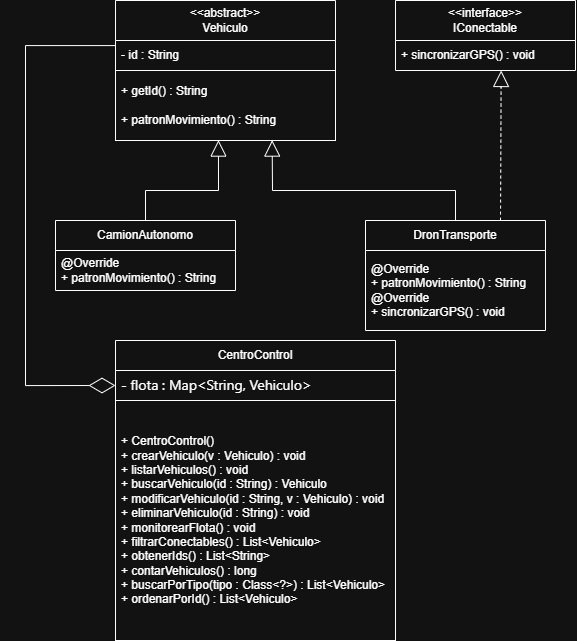

The diagram above was exported from draw.io. Its source (the exported page's mxGraphModel, read from the mxfile embedded in the PNG):
<mxGraphModel dx="1126" dy="952" grid="1" gridSize="10" guides="1" tooltips="1" connect="1" arrows="1" fold="1" page="1" pageScale="1" pageWidth="827" pageHeight="1169" math="0" shadow="0">
  <root>
    <mxCell id="0" />
    <mxCell id="1" parent="0" />
    <mxCell id="VkY_mq07jx_jRYj8u6iT-48" edge="1" parent="1" source="VkY_mq07jx_jRYj8u6iT-5" style="edgeStyle=orthogonalEdgeStyle;rounded=0;orthogonalLoop=1;jettySize=auto;html=1;entryX=0;entryY=0.5;entryDx=0;entryDy=0;exitX=0;exitY=0.5;exitDx=0;exitDy=0;endArrow=diamondThin;endFill=0;startArrow=none;startFill=0;strokeWidth=1;endSize=24;startSize=14;" target="VkY_mq07jx_jRYj8u6iT-26" value="">
      <mxGeometry relative="1" as="geometry">
        <Array as="points">
          <mxPoint x="90" y="85" />
          <mxPoint x="90" y="425" />
        </Array>
        <mxPoint x="190" y="105" as="targetPoint" />
      </mxGeometry>
    </mxCell>
    <mxCell id="VkY_mq07jx_jRYj8u6iT-4" parent="1" style="swimlane;fontStyle=0;childLayout=stackLayout;horizontal=1;startSize=40;horizontalStack=0;resizeParent=1;resizeParentMax=0;resizeLast=0;collapsible=1;marginBottom=0;whiteSpace=wrap;html=1;" value="&lt;div&gt;&amp;lt;&amp;lt;abstract&amp;gt;&amp;gt;&lt;/div&gt;Vehiculo" vertex="1">
      <mxGeometry height="140" width="220" x="180" y="40" as="geometry" />
    </mxCell>
    <mxCell id="VkY_mq07jx_jRYj8u6iT-5" parent="VkY_mq07jx_jRYj8u6iT-4" style="text;strokeColor=none;fillColor=none;align=left;verticalAlign=middle;spacingLeft=4;spacingRight=4;overflow=hidden;points=[[0,0.5],[1,0.5]];portConstraint=eastwest;rotatable=0;whiteSpace=wrap;html=1;" value="- id : String" vertex="1">
      <mxGeometry height="30" width="220" y="40" as="geometry" />
    </mxCell>
    <mxCell id="VkY_mq07jx_jRYj8u6iT-6" parent="VkY_mq07jx_jRYj8u6iT-4" style="text;strokeColor=default;fillColor=none;align=left;verticalAlign=middle;spacingLeft=4;spacingRight=4;overflow=hidden;points=[[0,0.5],[1,0.5]];portConstraint=eastwest;rotatable=0;whiteSpace=wrap;html=1;" value="+ getId() : String&lt;div&gt;&lt;br&gt;&lt;div&gt;+ patronMovimiento() : String&lt;/div&gt;&lt;/div&gt;" vertex="1">
      <mxGeometry height="70" width="220" y="70" as="geometry" />
    </mxCell>
    <mxCell id="VkY_mq07jx_jRYj8u6iT-63" edge="1" parent="1" source="VkY_mq07jx_jRYj8u6iT-13" style="edgeStyle=none;curved=0;rounded=0;orthogonalLoop=1;jettySize=auto;html=1;fontSize=12;startSize=8;endSize=14;endArrow=block;endFill=0;strokeWidth=1;entryX=0.468;entryY=0.994;entryDx=0;entryDy=0;entryPerimeter=0;startArrow=none;startFill=0;" target="VkY_mq07jx_jRYj8u6iT-6" value="">
      <mxGeometry relative="1" as="geometry">
        <Array as="points">
          <mxPoint x="210" y="230" />
          <mxPoint x="283" y="230" />
        </Array>
        <mxPoint x="290" y="230" as="targetPoint" />
      </mxGeometry>
    </mxCell>
    <mxCell id="VkY_mq07jx_jRYj8u6iT-13" parent="1" style="swimlane;fontStyle=0;childLayout=stackLayout;horizontal=1;startSize=30;horizontalStack=0;resizeParent=1;resizeParentMax=0;resizeLast=0;collapsible=1;marginBottom=0;whiteSpace=wrap;html=1;" value="CamionAutonomo" vertex="1">
      <mxGeometry height="70" width="180" x="120" y="260" as="geometry" />
    </mxCell>
    <mxCell id="VkY_mq07jx_jRYj8u6iT-14" parent="VkY_mq07jx_jRYj8u6iT-13" style="text;strokeColor=none;fillColor=none;align=left;verticalAlign=middle;spacingLeft=4;spacingRight=4;overflow=hidden;points=[[0,0.5],[1,0.5]];portConstraint=eastwest;rotatable=0;whiteSpace=wrap;html=1;" value="&lt;div&gt;@Override&lt;/div&gt;+ patronMovimiento() : String" vertex="1">
      <mxGeometry height="40" width="180" y="30" as="geometry" />
    </mxCell>
    <mxCell id="VkY_mq07jx_jRYj8u6iT-62" edge="1" parent="1" source="VkY_mq07jx_jRYj8u6iT-17" style="edgeStyle=none;curved=0;rounded=0;orthogonalLoop=1;jettySize=auto;html=1;fontSize=12;startSize=8;endSize=14;endArrow=block;endFill=0;strokeWidth=1;entryX=0.712;entryY=0.994;entryDx=0;entryDy=0;entryPerimeter=0;" target="VkY_mq07jx_jRYj8u6iT-6" value="">
      <mxGeometry relative="1" as="geometry">
        <Array as="points">
          <mxPoint x="520" y="230" />
          <mxPoint x="337" y="230" />
        </Array>
      </mxGeometry>
    </mxCell>
    <mxCell id="VkY_mq07jx_jRYj8u6iT-69" edge="1" parent="1" source="VkY_mq07jx_jRYj8u6iT-17" style="edgeStyle=none;curved=1;rounded=0;orthogonalLoop=1;jettySize=auto;html=1;fontSize=12;startSize=8;endSize=14;entryX=0.587;entryY=1;entryDx=0;entryDy=0;entryPerimeter=0;dashed=1;endArrow=block;endFill=0;exitX=0.75;exitY=0;exitDx=0;exitDy=0;strokeWidth=1;" target="VkY_mq07jx_jRYj8u6iT-22" value="">
      <mxGeometry relative="1" as="geometry">
        <mxPoint x="-30" y="345" as="targetPoint" />
      </mxGeometry>
    </mxCell>
    <mxCell id="VkY_mq07jx_jRYj8u6iT-17" parent="1" style="swimlane;fontStyle=0;childLayout=stackLayout;horizontal=1;startSize=30;horizontalStack=0;resizeParent=1;resizeParentMax=0;resizeLast=0;collapsible=1;marginBottom=0;whiteSpace=wrap;html=1;" value="DronTransporte" vertex="1">
      <mxGeometry height="110" width="180" x="430" y="260" as="geometry">
        <mxRectangle height="30" width="120" x="60" y="220" as="alternateBounds" />
      </mxGeometry>
    </mxCell>
    <mxCell id="VkY_mq07jx_jRYj8u6iT-19" parent="VkY_mq07jx_jRYj8u6iT-17" style="text;strokeColor=none;fillColor=none;align=left;verticalAlign=middle;spacingLeft=4;spacingRight=4;overflow=hidden;points=[[0,0.5],[1,0.5]];portConstraint=eastwest;rotatable=0;whiteSpace=wrap;html=1;" value="&lt;div&gt;@Override&lt;/div&gt;+ patronMovimiento() : String&lt;div&gt;@Override&lt;/div&gt;&lt;div&gt;+ sincronizarGPS() : void&lt;/div&gt;" vertex="1">
      <mxGeometry height="80" width="180" y="30" as="geometry" />
    </mxCell>
    <mxCell id="VkY_mq07jx_jRYj8u6iT-21" parent="1" style="swimlane;fontStyle=0;childLayout=stackLayout;horizontal=1;startSize=40;horizontalStack=0;resizeParent=1;resizeParentMax=0;resizeLast=0;collapsible=1;marginBottom=0;whiteSpace=wrap;html=1;" value="&lt;div&gt;&amp;lt;&amp;lt;interface&amp;gt;&amp;gt;&lt;/div&gt;IConectable" vertex="1">
      <mxGeometry height="70" width="180" x="460" y="40" as="geometry" />
    </mxCell>
    <mxCell id="VkY_mq07jx_jRYj8u6iT-22" parent="VkY_mq07jx_jRYj8u6iT-21" style="text;strokeColor=none;fillColor=none;align=left;verticalAlign=middle;spacingLeft=4;spacingRight=4;overflow=hidden;points=[[0,0.5],[1,0.5]];portConstraint=eastwest;rotatable=0;whiteSpace=wrap;html=1;" value="+ sincronizarGPS() : void" vertex="1">
      <mxGeometry height="30" width="180" y="40" as="geometry" />
    </mxCell>
    <mxCell id="VkY_mq07jx_jRYj8u6iT-25" parent="1" style="swimlane;fontStyle=0;childLayout=stackLayout;horizontal=1;startSize=30;horizontalStack=0;resizeParent=1;resizeParentMax=0;resizeLast=0;collapsible=1;marginBottom=0;whiteSpace=wrap;html=1;" value="CentroControl" vertex="1">
      <mxGeometry height="60" width="280" x="180" y="380" as="geometry" />
    </mxCell>
    <mxCell id="VkY_mq07jx_jRYj8u6iT-28" parent="1" style="text;strokeColor=default;fillColor=none;align=left;verticalAlign=middle;spacingLeft=4;spacingRight=4;overflow=hidden;points=[[0,0.5],[1,0.5]];portConstraint=eastwest;rotatable=0;whiteSpace=wrap;html=1;" value="&lt;div&gt;+ CentroControl()&lt;/div&gt;&lt;div&gt;+ crearVehiculo(v : Vehiculo) : void&lt;/div&gt;&lt;div&gt;+ listarVehiculos() : void&lt;/div&gt;&lt;div&gt;+ buscarVehiculo(id : String) : Vehiculo&lt;/div&gt;&lt;div&gt;+ modificarVehiculo(id : String, v : Vehiculo) : void&lt;/div&gt;&lt;div&gt;+ eliminarVehiculo(id : String) : void&lt;/div&gt;&lt;div&gt;+ monitorearFlota() : void&lt;/div&gt;&lt;div&gt;+ filtrarConectables() : List&amp;lt;Vehiculo&amp;gt;&lt;/div&gt;&lt;div&gt;+ obtenerIds() : List&amp;lt;String&amp;gt;&lt;/div&gt;&lt;div&gt;+ contarVehiculos() : long&lt;/div&gt;&lt;div&gt;+ buscarPorTipo(tipo : Class&amp;lt;?&amp;gt;) : List&amp;lt;Vehiculo&amp;gt;&lt;/div&gt;&lt;div&gt;+ ordenarPorId() : List&amp;lt;Vehiculo&amp;gt;&lt;/div&gt;" vertex="1">
      <mxGeometry height="240" width="280" x="180" y="440" as="geometry" />
    </mxCell>
    <mxCell id="VkY_mq07jx_jRYj8u6iT-26" parent="1" style="text;strokeColor=none;fillColor=none;align=left;verticalAlign=middle;spacingLeft=4;spacingRight=4;overflow=hidden;points=[[0,0.5],[1,0.5]];portConstraint=eastwest;rotatable=0;whiteSpace=wrap;html=1;" value="&lt;span style=&quot;font-family: &amp;quot;Anthropic Sans&amp;quot;, -apple-system, BlinkMacSystemFont, &amp;quot;Segoe UI&amp;quot;, sans-serif; font-size: 14px; white-space: nowrap;&quot;&gt;- flota : Map&amp;lt;String, Vehiculo&amp;gt;&lt;/span&gt;" vertex="1">
      <mxGeometry height="30" width="280" x="180" y="410" as="geometry" />
    </mxCell>
  </root>
</mxGraphModel>